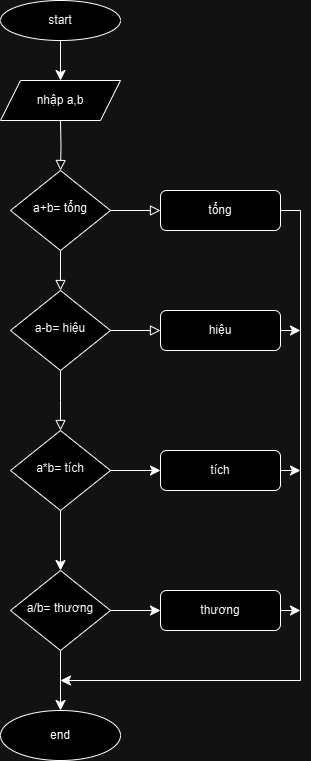

The diagram above was exported from draw.io. Its source (the exported page's mxGraphModel, read from the mxfile embedded in the PNG):
<mxGraphModel dx="521" dy="607" grid="1" gridSize="10" guides="1" tooltips="1" connect="1" arrows="1" fold="1" page="1" pageScale="1" pageWidth="827" pageHeight="1169" math="0" shadow="0">
  <root>
    <mxCell id="WIyWlLk6GJQsqaUBKTNV-0" />
    <mxCell id="WIyWlLk6GJQsqaUBKTNV-1" parent="WIyWlLk6GJQsqaUBKTNV-0" />
    <mxCell id="WIyWlLk6GJQsqaUBKTNV-2" value="" style="rounded=0;html=1;jettySize=auto;orthogonalLoop=1;fontSize=11;endArrow=block;endFill=0;endSize=8;strokeWidth=1;shadow=0;labelBackgroundColor=none;edgeStyle=orthogonalEdgeStyle;" parent="WIyWlLk6GJQsqaUBKTNV-1" target="WIyWlLk6GJQsqaUBKTNV-6" edge="1">
      <mxGeometry relative="1" as="geometry">
        <mxPoint x="220" y="120" as="sourcePoint" />
      </mxGeometry>
    </mxCell>
    <mxCell id="WIyWlLk6GJQsqaUBKTNV-4" value="" style="rounded=0;html=1;jettySize=auto;orthogonalLoop=1;fontSize=11;endArrow=block;endFill=0;endSize=8;strokeWidth=1;shadow=0;labelBackgroundColor=none;edgeStyle=orthogonalEdgeStyle;" parent="WIyWlLk6GJQsqaUBKTNV-1" source="WIyWlLk6GJQsqaUBKTNV-6" target="WIyWlLk6GJQsqaUBKTNV-10" edge="1">
      <mxGeometry y="20" relative="1" as="geometry">
        <mxPoint as="offset" />
      </mxGeometry>
    </mxCell>
    <mxCell id="WIyWlLk6GJQsqaUBKTNV-5" value="" style="edgeStyle=orthogonalEdgeStyle;rounded=0;html=1;jettySize=auto;orthogonalLoop=1;fontSize=11;endArrow=block;endFill=0;endSize=8;strokeWidth=1;shadow=0;labelBackgroundColor=none;" parent="WIyWlLk6GJQsqaUBKTNV-1" source="WIyWlLk6GJQsqaUBKTNV-6" target="WIyWlLk6GJQsqaUBKTNV-7" edge="1">
      <mxGeometry x="0.6" y="90" relative="1" as="geometry">
        <mxPoint as="offset" />
      </mxGeometry>
    </mxCell>
    <mxCell id="WIyWlLk6GJQsqaUBKTNV-6" value="a+b= tổng" style="rhombus;whiteSpace=wrap;html=1;shadow=0;fontFamily=Helvetica;fontSize=12;align=center;strokeWidth=1;spacing=6;spacingTop=-4;" parent="WIyWlLk6GJQsqaUBKTNV-1" vertex="1">
      <mxGeometry x="170" y="170" width="100" height="80" as="geometry" />
    </mxCell>
    <mxCell id="KIWdfv6fGIrWhIiKmOce-12" style="edgeStyle=orthogonalEdgeStyle;rounded=0;orthogonalLoop=1;jettySize=auto;html=1;exitX=1;exitY=0.5;exitDx=0;exitDy=0;fontSize=12;startSize=8;endSize=8;" edge="1" parent="WIyWlLk6GJQsqaUBKTNV-1" source="WIyWlLk6GJQsqaUBKTNV-7">
      <mxGeometry relative="1" as="geometry">
        <mxPoint x="220" y="680" as="targetPoint" />
        <Array as="points">
          <mxPoint x="460" y="210" />
          <mxPoint x="460" y="680" />
        </Array>
      </mxGeometry>
    </mxCell>
    <mxCell id="WIyWlLk6GJQsqaUBKTNV-7" value="tổng" style="rounded=1;whiteSpace=wrap;html=1;fontSize=12;glass=0;strokeWidth=1;shadow=0;" parent="WIyWlLk6GJQsqaUBKTNV-1" vertex="1">
      <mxGeometry x="320" y="190" width="120" height="40" as="geometry" />
    </mxCell>
    <mxCell id="WIyWlLk6GJQsqaUBKTNV-8" value="" style="rounded=0;html=1;jettySize=auto;orthogonalLoop=1;fontSize=11;endArrow=block;endFill=0;endSize=8;strokeWidth=1;shadow=0;labelBackgroundColor=none;edgeStyle=orthogonalEdgeStyle;" parent="WIyWlLk6GJQsqaUBKTNV-1" source="WIyWlLk6GJQsqaUBKTNV-10" edge="1">
      <mxGeometry x="0.3333" y="20" relative="1" as="geometry">
        <mxPoint as="offset" />
        <mxPoint x="220" y="430" as="targetPoint" />
      </mxGeometry>
    </mxCell>
    <mxCell id="WIyWlLk6GJQsqaUBKTNV-9" value="" style="edgeStyle=orthogonalEdgeStyle;rounded=0;html=1;jettySize=auto;orthogonalLoop=1;fontSize=11;endArrow=block;endFill=0;endSize=8;strokeWidth=1;shadow=0;labelBackgroundColor=none;" parent="WIyWlLk6GJQsqaUBKTNV-1" source="WIyWlLk6GJQsqaUBKTNV-10" target="WIyWlLk6GJQsqaUBKTNV-12" edge="1">
      <mxGeometry y="10" relative="1" as="geometry">
        <mxPoint as="offset" />
      </mxGeometry>
    </mxCell>
    <mxCell id="WIyWlLk6GJQsqaUBKTNV-10" value="a-b= hiệu" style="rhombus;whiteSpace=wrap;html=1;shadow=0;fontFamily=Helvetica;fontSize=12;align=center;strokeWidth=1;spacing=6;spacingTop=-4;" parent="WIyWlLk6GJQsqaUBKTNV-1" vertex="1">
      <mxGeometry x="170" y="290" width="100" height="80" as="geometry" />
    </mxCell>
    <mxCell id="KIWdfv6fGIrWhIiKmOce-13" style="edgeStyle=none;curved=1;rounded=0;orthogonalLoop=1;jettySize=auto;html=1;exitX=1;exitY=0.5;exitDx=0;exitDy=0;fontSize=12;startSize=8;endSize=8;" edge="1" parent="WIyWlLk6GJQsqaUBKTNV-1" source="WIyWlLk6GJQsqaUBKTNV-12">
      <mxGeometry relative="1" as="geometry">
        <mxPoint x="460" y="330" as="targetPoint" />
      </mxGeometry>
    </mxCell>
    <mxCell id="WIyWlLk6GJQsqaUBKTNV-12" value="hiệu" style="rounded=1;whiteSpace=wrap;html=1;fontSize=12;glass=0;strokeWidth=1;shadow=0;" parent="WIyWlLk6GJQsqaUBKTNV-1" vertex="1">
      <mxGeometry x="320" y="310" width="120" height="40" as="geometry" />
    </mxCell>
    <mxCell id="KIWdfv6fGIrWhIiKmOce-1" style="edgeStyle=none;curved=1;rounded=0;orthogonalLoop=1;jettySize=auto;html=1;exitX=0.5;exitY=1;exitDx=0;exitDy=0;entryX=0.5;entryY=0;entryDx=0;entryDy=0;fontSize=12;startSize=8;endSize=8;" edge="1" parent="WIyWlLk6GJQsqaUBKTNV-1" source="KIWdfv6fGIrWhIiKmOce-0">
      <mxGeometry relative="1" as="geometry">
        <mxPoint x="220" y="80" as="targetPoint" />
      </mxGeometry>
    </mxCell>
    <mxCell id="KIWdfv6fGIrWhIiKmOce-0" value="start" style="ellipse;whiteSpace=wrap;html=1;" vertex="1" parent="WIyWlLk6GJQsqaUBKTNV-1">
      <mxGeometry x="160" width="120" height="40" as="geometry" />
    </mxCell>
    <mxCell id="KIWdfv6fGIrWhIiKmOce-2" value="nhập a,b" style="shape=parallelogram;perimeter=parallelogramPerimeter;whiteSpace=wrap;html=1;fixedSize=1;" vertex="1" parent="WIyWlLk6GJQsqaUBKTNV-1">
      <mxGeometry x="160" y="80" width="120" height="40" as="geometry" />
    </mxCell>
    <mxCell id="KIWdfv6fGIrWhIiKmOce-5" style="edgeStyle=none;curved=1;rounded=0;orthogonalLoop=1;jettySize=auto;html=1;exitX=0.5;exitY=1;exitDx=0;exitDy=0;entryX=0.5;entryY=0;entryDx=0;entryDy=0;fontSize=12;startSize=8;endSize=8;" edge="1" parent="WIyWlLk6GJQsqaUBKTNV-1" source="KIWdfv6fGIrWhIiKmOce-3" target="KIWdfv6fGIrWhIiKmOce-4">
      <mxGeometry relative="1" as="geometry" />
    </mxCell>
    <mxCell id="KIWdfv6fGIrWhIiKmOce-8" style="edgeStyle=none;curved=1;rounded=0;orthogonalLoop=1;jettySize=auto;html=1;exitX=1;exitY=0.5;exitDx=0;exitDy=0;entryX=0;entryY=0.5;entryDx=0;entryDy=0;fontSize=12;startSize=8;endSize=8;" edge="1" parent="WIyWlLk6GJQsqaUBKTNV-1" source="KIWdfv6fGIrWhIiKmOce-3" target="KIWdfv6fGIrWhIiKmOce-6">
      <mxGeometry relative="1" as="geometry" />
    </mxCell>
    <mxCell id="KIWdfv6fGIrWhIiKmOce-3" value="a*b= tích" style="rhombus;whiteSpace=wrap;html=1;shadow=0;fontFamily=Helvetica;fontSize=12;align=center;strokeWidth=1;spacing=6;spacingTop=-4;" vertex="1" parent="WIyWlLk6GJQsqaUBKTNV-1">
      <mxGeometry x="170" y="430" width="100" height="80" as="geometry" />
    </mxCell>
    <mxCell id="KIWdfv6fGIrWhIiKmOce-9" style="edgeStyle=none;curved=1;rounded=0;orthogonalLoop=1;jettySize=auto;html=1;exitX=1;exitY=0.5;exitDx=0;exitDy=0;entryX=0;entryY=0.5;entryDx=0;entryDy=0;fontSize=12;startSize=8;endSize=8;" edge="1" parent="WIyWlLk6GJQsqaUBKTNV-1" source="KIWdfv6fGIrWhIiKmOce-4" target="KIWdfv6fGIrWhIiKmOce-7">
      <mxGeometry relative="1" as="geometry" />
    </mxCell>
    <mxCell id="KIWdfv6fGIrWhIiKmOce-11" style="edgeStyle=none;curved=1;rounded=0;orthogonalLoop=1;jettySize=auto;html=1;exitX=0.5;exitY=1;exitDx=0;exitDy=0;entryX=0.5;entryY=0;entryDx=0;entryDy=0;fontSize=12;startSize=8;endSize=8;" edge="1" parent="WIyWlLk6GJQsqaUBKTNV-1" source="KIWdfv6fGIrWhIiKmOce-4" target="KIWdfv6fGIrWhIiKmOce-10">
      <mxGeometry relative="1" as="geometry" />
    </mxCell>
    <mxCell id="KIWdfv6fGIrWhIiKmOce-4" value="a/b= thương" style="rhombus;whiteSpace=wrap;html=1;shadow=0;fontFamily=Helvetica;fontSize=12;align=center;strokeWidth=1;spacing=6;spacingTop=-4;" vertex="1" parent="WIyWlLk6GJQsqaUBKTNV-1">
      <mxGeometry x="170" y="570" width="100" height="80" as="geometry" />
    </mxCell>
    <mxCell id="KIWdfv6fGIrWhIiKmOce-14" style="edgeStyle=none;curved=1;rounded=0;orthogonalLoop=1;jettySize=auto;html=1;exitX=1;exitY=0.5;exitDx=0;exitDy=0;fontSize=12;startSize=8;endSize=8;" edge="1" parent="WIyWlLk6GJQsqaUBKTNV-1" source="KIWdfv6fGIrWhIiKmOce-6">
      <mxGeometry relative="1" as="geometry">
        <mxPoint x="460" y="470" as="targetPoint" />
      </mxGeometry>
    </mxCell>
    <mxCell id="KIWdfv6fGIrWhIiKmOce-6" value="tích" style="rounded=1;whiteSpace=wrap;html=1;fontSize=12;glass=0;strokeWidth=1;shadow=0;" vertex="1" parent="WIyWlLk6GJQsqaUBKTNV-1">
      <mxGeometry x="320" y="450" width="120" height="40" as="geometry" />
    </mxCell>
    <mxCell id="KIWdfv6fGIrWhIiKmOce-15" style="edgeStyle=none;curved=1;rounded=0;orthogonalLoop=1;jettySize=auto;html=1;exitX=1;exitY=0.5;exitDx=0;exitDy=0;fontSize=12;startSize=8;endSize=8;" edge="1" parent="WIyWlLk6GJQsqaUBKTNV-1" source="KIWdfv6fGIrWhIiKmOce-7">
      <mxGeometry relative="1" as="geometry">
        <mxPoint x="460" y="610" as="targetPoint" />
      </mxGeometry>
    </mxCell>
    <mxCell id="KIWdfv6fGIrWhIiKmOce-7" value="thương" style="rounded=1;whiteSpace=wrap;html=1;fontSize=12;glass=0;strokeWidth=1;shadow=0;" vertex="1" parent="WIyWlLk6GJQsqaUBKTNV-1">
      <mxGeometry x="320" y="590" width="120" height="40" as="geometry" />
    </mxCell>
    <mxCell id="KIWdfv6fGIrWhIiKmOce-10" value="end" style="ellipse;whiteSpace=wrap;html=1;" vertex="1" parent="WIyWlLk6GJQsqaUBKTNV-1">
      <mxGeometry x="160" y="710" width="120" height="50" as="geometry" />
    </mxCell>
  </root>
</mxGraphModel>